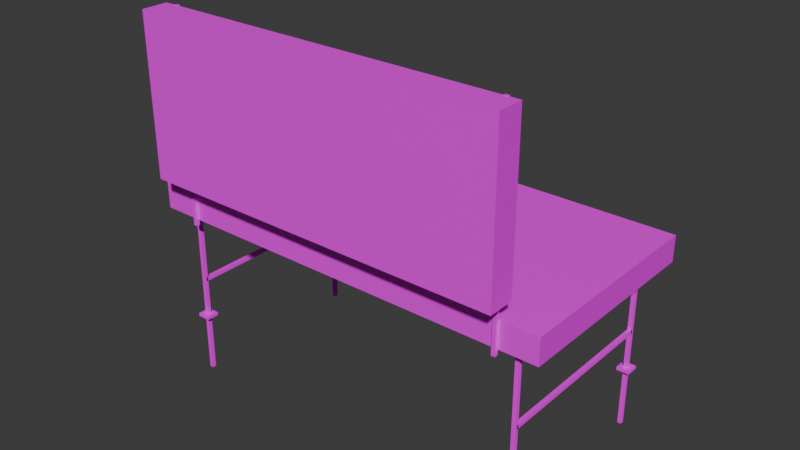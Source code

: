 # Source: banca.blend  (saved by Blender 4.4.32; exported with 4.5.12 LTS)
import bpy
from mathutils import Matrix  # noqa: F401  (used for matrix-valued properties, if any)

bpy.ops.wm.read_factory_settings(use_empty=True)
scene = bpy.context.scene
scene.name = 'Scene'

# ---- collections
col_collection = bpy.data.collections.new('Collection'); scene.collection.children.link(col_collection)

# ---- images (referenced by path relative to the original .blend; pixels are not part of the script)
import os
ASSET_DIR = os.environ.get("B2B_ASSET_DIR", "")  # directory of the original .blend (textures are referenced by path, not embedded)
HERE = os.path.dirname(os.path.abspath(__file__))  # packed textures are extracted next to this script under _unpacked/

def load_image(name, relpath, width, height, colorspace="sRGB"):
    """Load a texture the original file referenced (path relative to the .blend, or extracted next to this script)."""
    p = next((c for c in (os.path.join(HERE, relpath), os.path.join(ASSET_DIR, relpath)) if relpath and os.path.exists(c)), "")
    if p:
        img = bpy.data.images.load(p, check_existing=True)
        img.name = name
    else:  # same state as the original file: an image datablock whose file is absent (Cycles renders it pink)
        img = bpy.data.images.new(name, width, height)
        img.source = "FILE"
        img.filepath = "//" + (relpath or name)
    img.colorspace_settings.name = colorspace
    return img
img_poliigon_metalsteelbrushed_7174_basecolor_jpg = load_image('Poliigon_MetalSteelBrushed_7174_BaseColor.jpg', 'Poliigon_MetalSteelBrushed_7174_BaseColor.jpg', 1024, 1024, 'sRGB')
img_wood_png = load_image('wood.png', 'wood.png', 1024, 1024, 'sRGB')

# ---- materials (node trees are filled in below, after node groups)
mat_material_002 = bpy.data.materials.new('Material.002')
mat_material_001 = bpy.data.materials.new('Material.001')

# ---- material node trees
mat_material_002.use_nodes = True; mat_material_002.node_tree.nodes.clear()
_N = mat_material_002.node_tree.nodes; _L = mat_material_002.node_tree.links
n0 = _N.new('ShaderNodeBsdfPrincipled'); n0.name = 'Principled BSDF'; n0.location = (10, 300)
n0.inputs[1].default_value = 1.0
n0.inputs[2].default_value = 1.0
n1 = _N.new('ShaderNodeOutputMaterial'); n1.name = 'Material Output'; n1.location = (300, 300)
n2 = _N.new('ShaderNodeTexImage'); n2.name = 'Image Texture'; n2.location = (-280, 280)
n2.image = img_poliigon_metalsteelbrushed_7174_basecolor_jpg
_L.new(n0.outputs[0], n1.inputs[0])
_L.new(n2.outputs[0], n0.inputs[0])
n1.is_active_output = True
mat_material_001.use_nodes = True; mat_material_001.node_tree.nodes.clear()
_N = mat_material_001.node_tree.nodes; _L = mat_material_001.node_tree.links
n0 = _N.new('ShaderNodeBsdfPrincipled'); n0.name = 'Principled BSDF'; n0.location = (10, 300)
n1 = _N.new('ShaderNodeOutputMaterial'); n1.name = 'Material Output'; n1.location = (300, 300)
n2 = _N.new('ShaderNodeTexImage'); n2.name = 'Image Texture'; n2.location = (-280, 280)
n2.image = img_wood_png
_L.new(n0.outputs[0], n1.inputs[0])
_L.new(n2.outputs[0], n0.inputs[0])
n1.is_active_output = True

# ---- world
world_world = bpy.data.worlds.new('World'); scene.world = world_world
world_world.use_nodes = True; world_world.node_tree.nodes.clear()
_N = world_world.node_tree.nodes; _L = world_world.node_tree.links
n0 = _N.new('ShaderNodeOutputWorld'); n0.name = 'World Output'; n0.location = (300, 300)
n1 = _N.new('ShaderNodeBackground'); n1.name = 'Background'; n1.location = (10, 300)
n1.inputs[0].default_value = (0.05088, 0.05088, 0.05088, 1.0)
_L.new(n1.outputs[0], n0.inputs[0])
n0.is_active_output = True
world_world.color = (0.05088, 0.05088, 0.05088)
world_world.sun_shadow_jitter_overblur = 0.0

# ---- meshes
me_cube_077 = bpy.data.meshes.new('Cube.077')
me_cube_077.from_pydata([(-0.725, -0.375, 0.024), (-0.725, -0.375, 0.036), (-0.725, -0.325, 0.024), (-0.725, -0.325, 0.036), (-0.675, -0.375, 0.024), (-0.675, -0.375, 0.036), (-0.675, -0.325, 0.024), (-0.675, -0.325, 0.036), (-0.725, 0.325, 0.024), (-0.725, 0.325, 0.036), (-0.725, 0.375, 0.024), (-0.725, 0.375, 0.036), (-0.675, 0.325, 0.024), (-0.675, 0.325, 0.036), (-0.675, 0.375, 0.024), (-0.675, 0.375, 0.036), (0.675, -0.375, 0.024), (0.675, -0.375, 0.036), (0.675, -0.325, 0.024), (0.675, -0.325, 0.036), (0.725, -0.375, 0.024), (0.725, -0.375, 0.036), (0.725, -0.325, 0.024), (0.725, -0.325, 0.036), (0.675, 0.325, 0.024), (0.675, 0.325, 0.036), (0.675, 0.375, 0.024), (0.675, 0.375, 0.036), (0.725, 0.325, 0.024), (0.725, 0.325, 0.036), (0.725, 0.375, 0.024), (0.725, 0.375, 0.036), (-0.6956, 0.3425, 0.452), (-0.6956, 0.3425, 0.467), (-0.6956, 0.3575, 0.452), (-0.6956, 0.3575, 0.467), (0.6956, 0.3425, 0.452), (0.6956, 0.3425, 0.467), (0.6956, 0.3575, 0.452), (0.6956, 0.3575, 0.467), (-0.7075, 0.3484, 0.1757), (-0.7075, 0.3484, 0.1907), (-0.7075, -0.3484, 0.1757), (-0.7075, -0.3484, 0.1907), (-0.6925, 0.3484, 0.1757), (-0.6925, 0.3484, 0.1907), (-0.6925, -0.3484, 0.1757), (-0.6925, -0.3484, 0.1907), (-0.7075, -0.3575, -0.2059), (-0.7075, -0.3575, 0.4767), (-0.7075, -0.3425, -0.2059), (-0.7075, -0.3425, 0.4767), (-0.6925, -0.3575, -0.2059), (-0.6925, -0.3575, 0.4767), (-0.6925, -0.3425, -0.2059), (-0.6925, -0.3425, 0.4767), (0.6925, -0.3575, -0.2059), (0.6925, -0.3575, 0.4767), (0.6925, -0.3425, -0.2059), (0.6925, -0.3425, 0.4767), (0.7075, -0.3575, -0.2059), (0.7075, -0.3575, 0.4767), (0.7075, -0.3425, -0.2059), (0.7075, -0.3425, 0.4767), (-0.7075, 0.3425, -0.2059), (-0.7075, 0.3425, 0.4767), (-0.7075, 0.3575, -0.2059), (-0.7075, 0.3575, 0.4767), (-0.6925, 0.3425, -0.2059), (-0.6925, 0.3425, 0.4767), (-0.6925, 0.3575, -0.2059), (-0.6925, 0.3575, 0.4767), (0.6925, 0.3425, -0.2059), (0.6925, 0.3425, 0.4767), (0.6925, 0.3575, -0.2059), (0.6925, 0.3575, 0.4767), (0.7075, 0.3425, -0.2059), (0.7075, 0.3425, 0.4767), (0.7075, 0.3575, -0.2059), (0.7075, 0.3575, 0.4767), (0.6925, 0.3484, 0.1757), (0.6925, 0.3484, 0.1907), (0.6925, -0.3484, 0.1757), (0.6925, -0.3484, 0.1907), (0.7075, 0.3484, 0.1757), (0.7075, 0.3484, 0.1907), (0.7075, -0.3484, 0.1757), (0.7075, -0.3484, 0.1907), (-0.6572, -0.4116, 0.4486), (-0.6572, -0.4116, 1.251), (-0.6572, -0.3972, 0.4486), (-0.6572, -0.3972, 1.251), (-0.6428, -0.4116, 0.4486), (-0.6428, -0.4116, 1.251), (-0.6428, -0.3972, 0.4486), (-0.6428, -0.3972, 1.251), (-0.6956, -0.3575, 0.452), (-0.6956, -0.3575, 0.467), (-0.6956, -0.3425, 0.452), (-0.6956, -0.3425, 0.467), (0.6956, -0.3575, 0.452), (0.6956, -0.3575, 0.467), (0.6956, -0.3425, 0.452), (0.6956, -0.3425, 0.467), (0.6428, -0.4116, 0.4486), (0.6428, -0.4116, 1.251), (0.6428, -0.3972, 0.4486), (0.6428, -0.3972, 1.251), (0.6572, -0.4116, 0.4486), (0.6572, -0.4116, 1.251), (0.6572, -0.3972, 0.4486), (0.6572, -0.3972, 1.251)], [], [(0, 1, 3, 2), (2, 3, 7, 6), (6, 7, 5, 4), (4, 5, 1, 0), (2, 6, 4, 0), (7, 3, 1, 5), (8, 9, 11, 10), (10, 11, 15, 14), (14, 15, 13, 12), (12, 13, 9, 8), (10, 14, 12, 8), (15, 11, 9, 13), (16, 17, 19, 18), (18, 19, 23, 22), (22, 23, 21, 20), (20, 21, 17, 16), (18, 22, 20, 16), (23, 19, 17, 21), (24, 25, 27, 26), (26, 27, 31, 30), (30, 31, 29, 28), (28, 29, 25, 24), (26, 30, 28, 24), (31, 27, 25, 29), (32, 33, 35, 34), (34, 35, 39, 38), (38, 39, 37, 36), (36, 37, 33, 32), (34, 38, 36, 32), (39, 35, 33, 37), (40, 41, 43, 42), (42, 43, 47, 46), (46, 47, 45, 44), (44, 45, 41, 40), (42, 46, 44, 40), (47, 43, 41, 45), (48, 49, 51, 50), (50, 51, 55, 54), (54, 55, 53, 52), (52, 53, 49, 48), (50, 54, 52, 48), (55, 51, 49, 53), (56, 57, 59, 58), (58, 59, 63, 62), (62, 63, 61, 60), (60, 61, 57, 56), (58, 62, 60, 56), (63, 59, 57, 61), (64, 65, 67, 66), (66, 67, 71, 70), (70, 71, 69, 68), (68, 69, 65, 64), (66, 70, 68, 64), (71, 67, 65, 69), (72, 73, 75, 74), (74, 75, 79, 78), (78, 79, 77, 76), (76, 77, 73, 72), (74, 78, 76, 72), (79, 75, 73, 77), (80, 81, 83, 82), (82, 83, 87, 86), (86, 87, 85, 84), (84, 85, 81, 80), (82, 86, 84, 80), (87, 83, 81, 85), (88, 89, 91, 90), (90, 91, 95, 94), (94, 95, 93, 92), (92, 93, 89, 88), (90, 94, 92, 88), (95, 91, 89, 93), (96, 97, 99, 98), (98, 99, 103, 102), (102, 103, 101, 100), (100, 101, 97, 96), (98, 102, 100, 96), (103, 99, 97, 101), (104, 105, 107, 106), (106, 107, 111, 110), (110, 111, 109, 108), (108, 109, 105, 104), (106, 110, 108, 104), (111, 107, 105, 109)])
_uv = me_cube_077.uv_layers.new(name='UVMap')
_uv.uv.foreach_set('vector', [0.375, 0.0, 0.625, 0.0, 0.625, 0.25, 0.375, 0.25, 0.375, 0.25, 0.625, 0.25, 0.625, 0.5, 0.375, 0.5, 0.375, 0.5, 0.625, 0.5, 0.625, 0.75, 0.375, 0.75, 0.375, 0.75, 0.625, 0.75, 0.625, 1.0, 0.375, 1.0, 0.125, 0.5, 0.375, 0.5, 0.375, 0.75, 0.125, 0.75, 0.625, 0.5, 0.875, 0.5, 0.875, 0.75, 0.625, 0.75, 0.375, 0.0, 0.625, 0.0, 0.625, 0.25, 0.375, 0.25, 0.375, 0.25, 0.625, 0.25, 0.625, 0.5, 0.375, 0.5, 0.375, 0.5, 0.625, 0.5, 0.625, 0.75, 0.375, 0.75, 0.375, 0.75, 0.625, 0.75, 0.625, 1.0, 0.375, 1.0, 0.125, 0.5, 0.375, 0.5, 0.375, 0.75, 0.125, 0.75, 0.625, 0.5, 0.875, 0.5, 0.875, 0.75, 0.625, 0.75, 0.375, 0.0, 0.625, 0.0, 0.625, 0.25, 0.375, 0.25, 0.375, 0.25, 0.625, 0.25, 0.625, 0.5, 0.375, 0.5, 0.375, 0.5, 0.625, 0.5, 0.625, 0.75, 0.375, 0.75, 0.375, 0.75, 0.625, 0.75, 0.625, 1.0, 0.375, 1.0, 0.125, 0.5, 0.375, 0.5, 0.375, 0.75, 0.125, 0.75, 0.625, 0.5, 0.875, 0.5, 0.875, 0.75, 0.625, 0.75, 0.375, 0.0, 0.625, 0.0, 0.625, 0.25, 0.375, 0.25, 0.375, 0.25, 0.625, 0.25, 0.625, 0.5, 0.375, 0.5, 0.375, 0.5, 0.625, 0.5, 0.625, 0.75, 0.375, 0.75, 0.375, 0.75, 0.625, 0.75, 0.625, 1.0, 0.375, 1.0, 0.125, 0.5, 0.375, 0.5, 0.375, 0.75, 0.125, 0.75, 0.625, 0.5, 0.875, 0.5, 0.875, 0.75, 0.625, 0.75, 0.375, 0.0, 0.625, 0.0, 0.625, 0.25, 0.375, 0.25, 0.375, 0.25, 0.625, 0.25, 0.625, 0.5, 0.375, 0.5, 0.375, 0.5, 0.625, 0.5, 0.625, 0.75, 0.375, 0.75, 0.375, 0.75, 0.625, 0.75, 0.625, 1.0, 0.375, 1.0, 0.125, 0.5, 0.375, 0.5, 0.375, 0.75, 0.125, 0.75, 0.625, 0.5, 0.875, 0.5, 0.875, 0.75, 0.625, 0.75, 0.375, 0.0, 0.625, 0.0, 0.625, 0.25, 0.375, 0.25, 0.375, 0.25, 0.625, 0.25, 0.625, 0.5, 0.375, 0.5, 0.375, 0.5, 0.625, 0.5, 0.625, 0.75, 0.375, 0.75, 0.375, 0.75, 0.625, 0.75, 0.625, 1.0, 0.375, 1.0, 0.125, 0.5, 0.375, 0.5, 0.375, 0.75, 0.125, 0.75, 0.625, 0.5, 0.875, 0.5, 0.875, 0.75, 0.625, 0.75, 0.375, 0.0, 0.625, 0.0, 0.625, 0.25, 0.375, 0.25, 0.375, 0.25, 0.625, 0.25, 0.625, 0.5, 0.375, 0.5, 0.375, 0.5, 0.625, 0.5, 0.625, 0.75, 0.375, 0.75, 0.375, 0.75, 0.625, 0.75, 0.625, 1.0, 0.375, 1.0, 0.125, 0.5, 0.375, 0.5, 0.375, 0.75, 0.125, 0.75, 0.625, 0.5, 0.875, 0.5, 0.875, 0.75, 0.625, 0.75, 0.375, 0.0, 0.625, 0.0, 0.625, 0.25, 0.375, 0.25, 0.375, 0.25, 0.625, 0.25, 0.625, 0.5, 0.375, 0.5, 0.375, 0.5, 0.625, 0.5, 0.625, 0.75, 0.375, 0.75, 0.375, 0.75, 0.625, 0.75, 0.625, 1.0, 0.375, 1.0, 0.125, 0.5, 0.375, 0.5, 0.375, 0.75, 0.125, 0.75, 0.625, 0.5, 0.875, 0.5, 0.875, 0.75, 0.625, 0.75, 0.375, 0.0, 0.625, 0.0, 0.625, 0.25, 0.375, 0.25, 0.375, 0.25, 0.625, 0.25, 0.625, 0.5, 0.375, 0.5, 0.375, 0.5, 0.625, 0.5, 0.625, 0.75, 0.375, 0.75, 0.375, 0.75, 0.625, 0.75, 0.625, 1.0, 0.375, 1.0, 0.125, 0.5, 0.375, 0.5, 0.375, 0.75, 0.125, 0.75, 0.625, 0.5, 0.875, 0.5, 0.875, 0.75, 0.625, 0.75, 0.375, 0.0, 0.625, 0.0, 0.625, 0.25, 0.375, 0.25, 0.375, 0.25, 0.625, 0.25, 0.625, 0.5, 0.375, 0.5, 0.375, 0.5, 0.625, 0.5, 0.625, 0.75, 0.375, 0.75, 0.375, 0.75, 0.625, 0.75, 0.625, 1.0, 0.375, 1.0, 0.125, 0.5, 0.375, 0.5, 0.375, 0.75, 0.125, 0.75, 0.625, 0.5, 0.875, 0.5, 0.875, 0.75, 0.625, 0.75, 0.375, 0.0, 0.625, 0.0, 0.625, 0.25, 0.375, 0.25, 0.375, 0.25, 0.625, 0.25, 0.625, 0.5, 0.375, 0.5, 0.375, 0.5, 0.625, 0.5, 0.625, 0.75, 0.375, 0.75, 0.375, 0.75, 0.625, 0.75, 0.625, 1.0, 0.375, 1.0, 0.125, 0.5, 0.375, 0.5, 0.375, 0.75, 0.125, 0.75, 0.625, 0.5, 0.875, 0.5, 0.875, 0.75, 0.625, 0.75, 0.375, 0.0, 0.625, 0.0, 0.625, 0.25, 0.375, 0.25, 0.375, 0.25, 0.625, 0.25, 0.625, 0.5, 0.375, 0.5, 0.375, 0.5, 0.625, 0.5, 0.625, 0.75, 0.375, 0.75, 0.375, 0.75, 0.625, 0.75, 0.625, 1.0, 0.375, 1.0, 0.125, 0.5, 0.375, 0.5, 0.375, 0.75, 0.125, 0.75, 0.625, 0.5, 0.875, 0.5, 0.875, 0.75, 0.625, 0.75, 0.375, 0.0, 0.625, 0.0, 0.625, 0.25, 0.375, 0.25, 0.375, 0.25, 0.625, 0.25, 0.625, 0.5, 0.375, 0.5, 0.375, 0.5, 0.625, 0.5, 0.625, 0.75, 0.375, 0.75, 0.375, 0.75, 0.625, 0.75, 0.625, 1.0, 0.375, 1.0, 0.125, 0.5, 0.375, 0.5, 0.375, 0.75, 0.125, 0.75, 0.625, 0.5, 0.875, 0.5, 0.875, 0.75, 0.625, 0.75, 0.375, 0.0, 0.625, 0.0, 0.625, 0.25, 0.375, 0.25, 0.375, 0.25, 0.625, 0.25, 0.625, 0.5, 0.375, 0.5, 0.375, 0.5, 0.625, 0.5, 0.625, 0.75, 0.375, 0.75, 0.375, 0.75, 0.625, 0.75, 0.625, 1.0, 0.375, 1.0, 0.125, 0.5, 0.375, 0.5, 0.375, 0.75, 0.125, 0.75, 0.625, 0.5, 0.875, 0.5, 0.875, 0.75, 0.625, 0.75])
me_cube_077.materials.append(mat_material_002)
me_cube_077.update()
me_cube_091 = bpy.data.meshes.new('Cube.091')
me_cube_091.from_pydata([(-0.7, -0.5044, 0.65), (-0.7, -0.5044, 1.25), (-0.7, -0.4044, 0.65), (-0.7, -0.4044, 1.25), (0.7, -0.5044, 0.65), (0.7, -0.5044, 1.25), (0.7, -0.4044, 0.65), (0.7, -0.4044, 1.25), (-0.8, -0.4, 0.47), (-0.8, -0.4, 0.57), (-0.8, 0.4, 0.47), (-0.8, 0.4, 0.57), (0.8, -0.4, 0.47), (0.8, -0.4, 0.57), (0.8, 0.4, 0.47), (0.8, 0.4, 0.57)], [], [(0, 1, 3, 2), (2, 3, 7, 6), (6, 7, 5, 4), (4, 5, 1, 0), (2, 6, 4, 0), (7, 3, 1, 5), (8, 9, 11, 10), (10, 11, 15, 14), (14, 15, 13, 12), (12, 13, 9, 8), (10, 14, 12, 8), (15, 11, 9, 13)])
_uv = me_cube_091.uv_layers.new(name='UVMap')
_uv.uv.foreach_set('vector', [0.375, 0.0, 0.625, 0.0, 0.625, 0.25, 0.375, 0.25, 0.375, 0.25, 0.625, 0.25, 0.625, 0.5, 0.375, 0.5, 0.375, 0.5, 0.625, 0.5, 0.625, 0.75, 0.375, 0.75, 0.375, 0.75, 0.625, 0.75, 0.625, 1.0, 0.375, 1.0, 0.125, 0.5, 0.375, 0.5, 0.375, 0.75, 0.125, 0.75, 0.625, 0.5, 0.875, 0.5, 0.875, 0.75, 0.625, 0.75, 0.375, 0.0, 0.625, 0.0, 0.625, 0.25, 0.375, 0.25, 0.375, 0.25, 0.625, 0.25, 0.625, 0.5, 0.375, 0.5, 0.375, 0.5, 0.625, 0.5, 0.625, 0.75, 0.375, 0.75, 0.375, 0.75, 0.625, 0.75, 0.625, 1.0, 0.375, 1.0, 0.125, 0.5, 0.375, 0.5, 0.375, 0.75, 0.125, 0.75, 0.625, 0.5, 0.875, 0.5, 0.875, 0.75, 0.625, 0.75])
me_cube_091.materials.append(mat_material_001)
me_cube_091.update()

# ---- objects
ob_foot__0_7__0_35 = bpy.data.objects.new('Foot_-0.7_-0.35', me_cube_077)
ob_backrest = bpy.data.objects.new('Backrest', me_cube_091)

# ---- transforms, parenting, visibility, modifiers, constraints
ob_foot__0_7__0_35.location = (0.0, 0.0, 0.0)
ob_backrest.location = (0.0, 0.0, 0.0)

# ---- collection membership
col_collection.objects.link(ob_foot__0_7__0_35)
col_collection.objects.link(ob_backrest)

# ---- scene / render settings (as saved in the file)
scene.frame_start = 1; scene.frame_end = 250; scene.frame_set(1)
scene.render.engine = 'BLENDER_EEVEE_NEXT'
bpy.context.view_layer.update()

# ---- added for rendering (the .blend has no active camera and no usable light): camera, sun
cam_auto = bpy.data.cameras.new('AutoCamera')
cam_auto.lens = 50.0
cam_auto.sensor_width = 36.0
cam_auto.clip_end = 1000.0
ob_auto_camera = bpy.data.objects.new('AutoCamera', cam_auto)
scene.collection.objects.link(ob_auto_camera)
ob_auto_camera.location = (2.17014, -2.65638, 2.25887)
ob_auto_camera.rotation_euler = (1.09748, -7.21219e-08, 0.694738)
scene.camera = ob_auto_camera
light_auto_sun = bpy.data.lights.new('AutoSun', 'SUN')
light_auto_sun.energy = 3.0
light_auto_sun.angle = 0.0523599
ob_auto_sun = bpy.data.objects.new('AutoSun', light_auto_sun)
scene.collection.objects.link(ob_auto_sun)
ob_auto_sun.rotation_euler = (0.872665, 0.174533, 0.523599)
bpy.context.view_layer.update()
